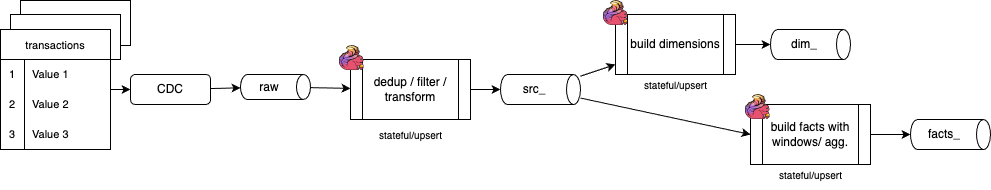

The diagram above was exported from draw.io. Its source (the exported page's mxGraphModel, read from the mxfile embedded in the PNG):
<mxGraphModel dx="1687" dy="327" grid="1" gridSize="10" guides="1" tooltips="1" connect="1" arrows="1" fold="1" page="1" pageScale="1" pageWidth="850" pageHeight="1100" math="0" shadow="0">
  <root>
    <mxCell id="0" />
    <mxCell id="1" parent="0" />
    <mxCell id="37" value="" style="rounded=0;whiteSpace=wrap;html=1;" vertex="1" parent="1">
      <mxGeometry x="-170" y="221" width="110" height="45" as="geometry" />
    </mxCell>
    <mxCell id="36" value="" style="rounded=0;whiteSpace=wrap;html=1;" vertex="1" parent="1">
      <mxGeometry x="-180" y="235" width="110" height="45" as="geometry" />
    </mxCell>
    <mxCell id="2" style="edgeStyle=none;html=1;" edge="1" parent="1" source="3" target="5">
      <mxGeometry relative="1" as="geometry" />
    </mxCell>
    <mxCell id="3" value="raw" style="shape=cylinder3;whiteSpace=wrap;html=1;boundedLbl=1;backgroundOutline=1;size=7;direction=south;" vertex="1" parent="1">
      <mxGeometry x="50" y="295" width="70" height="25" as="geometry" />
    </mxCell>
    <mxCell id="4" style="edgeStyle=none;html=1;exitX=1;exitY=0.5;exitDx=0;exitDy=0;" edge="1" parent="1" source="5" target="17">
      <mxGeometry relative="1" as="geometry" />
    </mxCell>
    <mxCell id="5" value="dedup / filter / transform" style="shape=process;whiteSpace=wrap;html=1;backgroundOutline=1;" vertex="1" parent="1">
      <mxGeometry x="160" y="280" width="120" height="60" as="geometry" />
    </mxCell>
    <mxCell id="6" value="transactions" style="shape=table;startSize=30;container=1;collapsible=0;childLayout=tableLayout;fixedRows=1;rowLines=0;fontStyle=0;strokeColor=default;fontSize=11;" vertex="1" parent="1">
      <mxGeometry x="-190" y="250" width="110" height="120" as="geometry" />
    </mxCell>
    <mxCell id="7" value="" style="shape=tableRow;horizontal=0;startSize=0;swimlaneHead=0;swimlaneBody=0;top=0;left=0;bottom=0;right=0;collapsible=0;dropTarget=0;fillColor=none;points=[[0,0.5],[1,0.5]];portConstraint=eastwest;strokeColor=inherit;fontSize=11;" vertex="1" parent="6">
      <mxGeometry y="30" width="110" height="30" as="geometry" />
    </mxCell>
    <mxCell id="8" value="1" style="shape=partialRectangle;html=1;whiteSpace=wrap;connectable=0;fillColor=none;top=0;left=0;bottom=0;right=0;overflow=hidden;pointerEvents=1;strokeColor=inherit;fontSize=11;" vertex="1" parent="7">
      <mxGeometry width="24" height="30" as="geometry">
        <mxRectangle width="24" height="30" as="alternateBounds" />
      </mxGeometry>
    </mxCell>
    <mxCell id="9" value="Value 1" style="shape=partialRectangle;html=1;whiteSpace=wrap;connectable=0;fillColor=none;top=0;left=0;bottom=0;right=0;align=left;spacingLeft=6;overflow=hidden;strokeColor=inherit;fontSize=11;" vertex="1" parent="7">
      <mxGeometry x="24" width="86" height="30" as="geometry">
        <mxRectangle width="86" height="30" as="alternateBounds" />
      </mxGeometry>
    </mxCell>
    <mxCell id="10" value="" style="shape=tableRow;horizontal=0;startSize=0;swimlaneHead=0;swimlaneBody=0;top=0;left=0;bottom=0;right=0;collapsible=0;dropTarget=0;fillColor=none;points=[[0,0.5],[1,0.5]];portConstraint=eastwest;strokeColor=inherit;fontSize=11;" vertex="1" parent="6">
      <mxGeometry y="60" width="110" height="30" as="geometry" />
    </mxCell>
    <mxCell id="11" value="2" style="shape=partialRectangle;html=1;whiteSpace=wrap;connectable=0;fillColor=none;top=0;left=0;bottom=0;right=0;overflow=hidden;strokeColor=inherit;fontSize=11;" vertex="1" parent="10">
      <mxGeometry width="24" height="30" as="geometry">
        <mxRectangle width="24" height="30" as="alternateBounds" />
      </mxGeometry>
    </mxCell>
    <mxCell id="12" value="Value 2" style="shape=partialRectangle;html=1;whiteSpace=wrap;connectable=0;fillColor=none;top=0;left=0;bottom=0;right=0;align=left;spacingLeft=6;overflow=hidden;strokeColor=inherit;fontSize=11;" vertex="1" parent="10">
      <mxGeometry x="24" width="86" height="30" as="geometry">
        <mxRectangle width="86" height="30" as="alternateBounds" />
      </mxGeometry>
    </mxCell>
    <mxCell id="13" value="" style="shape=tableRow;horizontal=0;startSize=0;swimlaneHead=0;swimlaneBody=0;top=0;left=0;bottom=0;right=0;collapsible=0;dropTarget=0;fillColor=none;points=[[0,0.5],[1,0.5]];portConstraint=eastwest;strokeColor=inherit;fontSize=11;" vertex="1" parent="6">
      <mxGeometry y="90" width="110" height="30" as="geometry" />
    </mxCell>
    <mxCell id="14" value="3" style="shape=partialRectangle;html=1;whiteSpace=wrap;connectable=0;fillColor=none;top=0;left=0;bottom=0;right=0;overflow=hidden;strokeColor=inherit;fontSize=11;" vertex="1" parent="13">
      <mxGeometry width="24" height="30" as="geometry">
        <mxRectangle width="24" height="30" as="alternateBounds" />
      </mxGeometry>
    </mxCell>
    <mxCell id="15" value="Value 3" style="shape=partialRectangle;html=1;whiteSpace=wrap;connectable=0;fillColor=none;top=0;left=0;bottom=0;right=0;align=left;spacingLeft=6;overflow=hidden;strokeColor=inherit;fontSize=11;" vertex="1" parent="13">
      <mxGeometry x="24" width="86" height="30" as="geometry">
        <mxRectangle width="86" height="30" as="alternateBounds" />
      </mxGeometry>
    </mxCell>
    <mxCell id="16" style="html=1;entryX=0;entryY=0.5;entryDx=0;entryDy=0;" edge="1" parent="1" source="6" target="19">
      <mxGeometry relative="1" as="geometry" />
    </mxCell>
    <mxCell id="23" style="edgeStyle=none;html=1;" edge="1" parent="1" source="17" target="21">
      <mxGeometry relative="1" as="geometry" />
    </mxCell>
    <mxCell id="24" style="edgeStyle=none;html=1;entryX=0;entryY=0.5;entryDx=0;entryDy=0;" edge="1" parent="1" source="17" target="22">
      <mxGeometry relative="1" as="geometry" />
    </mxCell>
    <mxCell id="17" value="src_" style="shape=cylinder3;whiteSpace=wrap;html=1;boundedLbl=1;backgroundOutline=1;size=7;direction=south;" vertex="1" parent="1">
      <mxGeometry x="310" y="295" width="80" height="30" as="geometry" />
    </mxCell>
    <mxCell id="18" value="" style="shape=image;verticalLabelPosition=bottom;labelBackgroundColor=default;verticalAlign=top;aspect=fixed;imageAspect=0;image=data:image/png,(base64 omitted: 7564 chars);" vertex="1" parent="1">
      <mxGeometry x="149" y="266" width="25" height="25" as="geometry" />
    </mxCell>
    <mxCell id="20" style="edgeStyle=none;html=1;" edge="1" parent="1" source="19" target="3">
      <mxGeometry relative="1" as="geometry" />
    </mxCell>
    <mxCell id="19" value="CDC" style="rounded=1;whiteSpace=wrap;html=1;" vertex="1" parent="1">
      <mxGeometry x="-60" y="295" width="80" height="30" as="geometry" />
    </mxCell>
    <mxCell id="38" style="edgeStyle=none;html=1;entryX=0.5;entryY=1;entryDx=0;entryDy=0;entryPerimeter=0;" edge="1" parent="1" source="21" target="25">
      <mxGeometry relative="1" as="geometry" />
    </mxCell>
    <mxCell id="21" value="build dimensions" style="shape=process;whiteSpace=wrap;html=1;backgroundOutline=1;" vertex="1" parent="1">
      <mxGeometry x="425" y="235" width="120" height="60" as="geometry" />
    </mxCell>
    <mxCell id="40" style="edgeStyle=none;html=1;" edge="1" parent="1" source="22" target="39">
      <mxGeometry relative="1" as="geometry" />
    </mxCell>
    <mxCell id="22" value="build facts with windows/ agg." style="shape=process;whiteSpace=wrap;html=1;backgroundOutline=1;" vertex="1" parent="1">
      <mxGeometry x="560" y="325" width="120" height="60" as="geometry" />
    </mxCell>
    <mxCell id="25" value="dim_" style="shape=cylinder3;whiteSpace=wrap;html=1;boundedLbl=1;backgroundOutline=1;size=7;direction=south;" vertex="1" parent="1">
      <mxGeometry x="580" y="250" width="80" height="30" as="geometry" />
    </mxCell>
    <mxCell id="39" value="facts_" style="shape=cylinder3;whiteSpace=wrap;html=1;boundedLbl=1;backgroundOutline=1;size=7;direction=south;" vertex="1" parent="1">
      <mxGeometry x="720" y="340" width="80" height="30" as="geometry" />
    </mxCell>
    <mxCell id="41" value="" style="shape=image;verticalLabelPosition=bottom;labelBackgroundColor=default;verticalAlign=top;aspect=fixed;imageAspect=0;image=data:image/png,(base64 omitted: 7564 chars);" vertex="1" parent="1">
      <mxGeometry x="413" y="221" width="25" height="25" as="geometry" />
    </mxCell>
    <mxCell id="42" value="" style="shape=image;verticalLabelPosition=bottom;labelBackgroundColor=default;verticalAlign=top;aspect=fixed;imageAspect=0;image=data:image/png,(base64 omitted: 7564 chars);" vertex="1" parent="1">
      <mxGeometry x="555" y="315" width="25" height="25" as="geometry" />
    </mxCell>
    <mxCell id="44" value="stateful/upsert" style="text;html=1;align=center;verticalAlign=middle;resizable=0;points=[];autosize=1;strokeColor=none;fillColor=none;fontSize=10;" vertex="1" parent="1">
      <mxGeometry x="175" y="340" width="90" height="30" as="geometry" />
    </mxCell>
    <mxCell id="45" value="stateful/upsert" style="text;html=1;align=center;verticalAlign=middle;resizable=0;points=[];autosize=1;strokeColor=none;fillColor=none;fontSize=10;" vertex="1" parent="1">
      <mxGeometry x="440" y="290" width="90" height="30" as="geometry" />
    </mxCell>
    <mxCell id="46" value="stateful/upsert" style="text;html=1;align=center;verticalAlign=middle;resizable=0;points=[];autosize=1;strokeColor=none;fillColor=none;fontSize=10;" vertex="1" parent="1">
      <mxGeometry x="575" y="380" width="90" height="30" as="geometry" />
    </mxCell>
  </root>
</mxGraphModel>